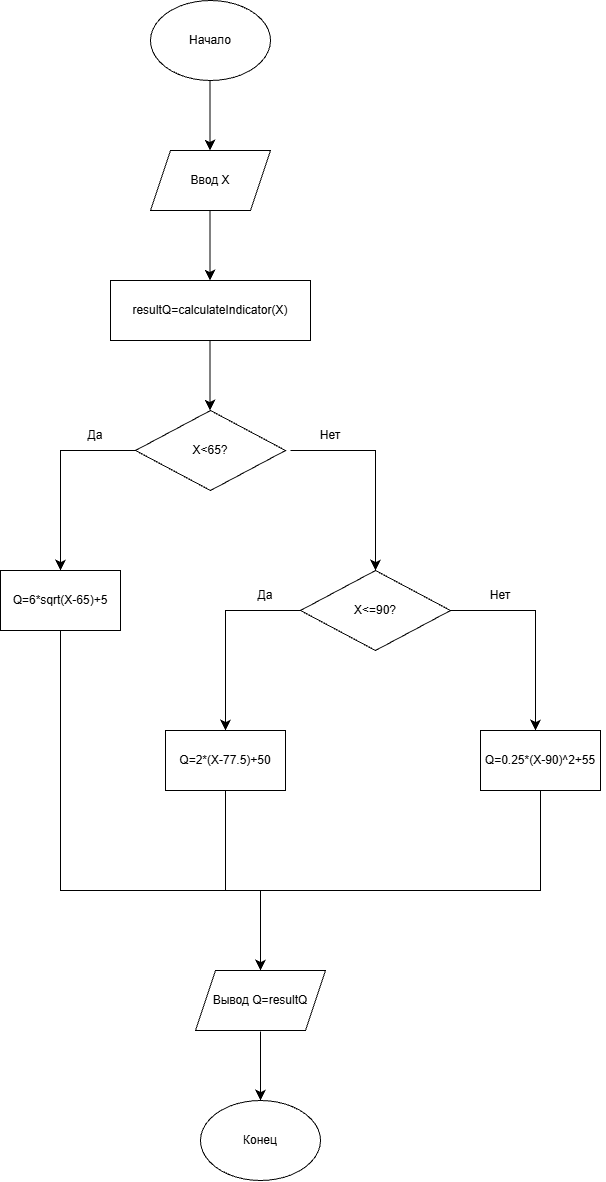

The diagram above was exported from draw.io. Its source (the exported page's mxGraphModel, read from the mxfile embedded in the PNG):
<mxGraphModel dx="2946" dy="1673" grid="1" gridSize="10" guides="1" tooltips="1" connect="1" arrows="1" fold="1" page="1" pageScale="1" pageWidth="850" pageHeight="1100" math="0" shadow="0">
  <root>
    <mxCell id="0" />
    <mxCell id="1" parent="0" />
    <mxCell id="Xuc2xlH8aokHJpyXP6HI-1" parent="1" style="ellipse;whiteSpace=wrap;html=1;shapeInside=1;" value="" vertex="1">
      <mxGeometry height="80" width="120" x="330" y="30" as="geometry" />
    </mxCell>
    <mxCell id="Xuc2xlH8aokHJpyXP6HI-2" parent="1" style="text;html=1;whiteSpace=wrap;strokeColor=none;fillColor=none;align=center;verticalAlign=middle;rounded=0;autosize=1;resizable=0;" value="Начало" vertex="1">
      <mxGeometry height="30" width="70" x="355" y="55" as="geometry" />
    </mxCell>
    <mxCell id="Xuc2xlH8aokHJpyXP6HI-3" edge="1" parent="1" style="endArrow=classic;html=1;rounded=0;fontSize=12;startSize=8;endSize=8;curved=1;" value="">
      <mxGeometry height="50" relative="1" width="50" as="geometry">
        <mxPoint x="389.5" y="110" as="sourcePoint" />
        <mxPoint x="389.5" y="180" as="targetPoint" />
      </mxGeometry>
    </mxCell>
    <mxCell id="Xuc2xlH8aokHJpyXP6HI-4" parent="1" style="shape=parallelogram;perimeter=parallelogramPerimeter;whiteSpace=wrap;html=1;shapeInside=1;fixedSize=1;" value="" vertex="1">
      <mxGeometry height="60" width="120" x="330" y="180" as="geometry" />
    </mxCell>
    <mxCell id="Xuc2xlH8aokHJpyXP6HI-5" parent="1" style="text;html=1;whiteSpace=wrap;strokeColor=none;fillColor=none;align=center;verticalAlign=middle;rounded=0;autosize=1;resizable=0;" value="Ввод X" vertex="1">
      <mxGeometry height="30" width="60" x="360" y="195" as="geometry" />
    </mxCell>
    <mxCell id="Xuc2xlH8aokHJpyXP6HI-7" edge="1" parent="1" style="endArrow=classic;html=1;rounded=0;fontSize=12;startSize=8;endSize=8;curved=1;" value="">
      <mxGeometry height="50" relative="1" width="50" as="geometry">
        <mxPoint x="389.5" y="240" as="sourcePoint" />
        <mxPoint x="389.5" y="310" as="targetPoint" />
      </mxGeometry>
    </mxCell>
    <mxCell id="Xuc2xlH8aokHJpyXP6HI-8" parent="1" style="rounded=0;whiteSpace=wrap;html=1;" value="" vertex="1">
      <mxGeometry height="60" width="200" x="290" y="310" as="geometry" />
    </mxCell>
    <mxCell id="Xuc2xlH8aokHJpyXP6HI-9" parent="1" style="text;html=1;whiteSpace=wrap;strokeColor=none;fillColor=none;align=center;verticalAlign=middle;rounded=0;autosize=1;resizable=0;" value="resultQ=calculateIndicator(X)" vertex="1">
      <mxGeometry height="30" width="180" x="300" y="325" as="geometry" />
    </mxCell>
    <mxCell id="Xuc2xlH8aokHJpyXP6HI-10" edge="1" parent="1" style="endArrow=classic;html=1;rounded=0;fontSize=12;startSize=8;endSize=8;curved=1;" value="">
      <mxGeometry height="50" relative="1" width="50" as="geometry">
        <mxPoint x="389.5" y="370" as="sourcePoint" />
        <mxPoint x="389.5" y="440" as="targetPoint" />
      </mxGeometry>
    </mxCell>
    <mxCell id="Xuc2xlH8aokHJpyXP6HI-11" parent="1" style="rhombus;whiteSpace=wrap;html=1;shapeInside=1;" value="" vertex="1">
      <mxGeometry height="80" width="150" x="315" y="440" as="geometry" />
    </mxCell>
    <mxCell id="Xuc2xlH8aokHJpyXP6HI-12" parent="1" style="text;html=1;whiteSpace=wrap;strokeColor=none;fillColor=none;align=center;verticalAlign=middle;rounded=0;autosize=1;resizable=0;" value="X&amp;lt;65?" vertex="1">
      <mxGeometry height="30" width="60" x="360" y="465" as="geometry" />
    </mxCell>
    <mxCell id="Xuc2xlH8aokHJpyXP6HI-13" edge="1" parent="1" source="Xuc2xlH8aokHJpyXP6HI-11" style="endArrow=classic;html=1;rounded=0;fontSize=12;startSize=8;endSize=8;exitX=0;exitY=0.5;exitDx=0;exitDy=0;edgeStyle=orthogonalEdgeStyle;" value="">
      <mxGeometry height="50" relative="1" width="50" as="geometry">
        <mxPoint x="300" y="560" as="sourcePoint" />
        <mxPoint x="240" y="600" as="targetPoint" />
      </mxGeometry>
    </mxCell>
    <mxCell id="Xuc2xlH8aokHJpyXP6HI-14" parent="1" style="text;html=1;whiteSpace=wrap;strokeColor=none;fillColor=none;align=center;verticalAlign=middle;rounded=0;autosize=1;resizable=0;" value="Да" vertex="1">
      <mxGeometry height="30" width="40" x="255" y="450" as="geometry" />
    </mxCell>
    <mxCell id="Xuc2xlH8aokHJpyXP6HI-15" parent="1" style="rounded=0;whiteSpace=wrap;html=1;" value="" vertex="1">
      <mxGeometry height="60" width="120" x="180" y="600" as="geometry" />
    </mxCell>
    <mxCell id="Xuc2xlH8aokHJpyXP6HI-16" parent="1" style="text;html=1;whiteSpace=wrap;strokeColor=none;fillColor=none;align=center;verticalAlign=middle;rounded=0;autosize=1;resizable=0;" value="Q=6*sqrt(X-65)+5" vertex="1">
      <mxGeometry height="30" width="120" x="180" y="615" as="geometry" />
    </mxCell>
    <mxCell id="Xuc2xlH8aokHJpyXP6HI-17" edge="1" parent="1" style="endArrow=classic;html=1;rounded=0;fontSize=12;startSize=8;endSize=8;edgeStyle=orthogonalEdgeStyle;entryX=0.5;entryY=0;entryDx=0;entryDy=0;" target="Xuc2xlH8aokHJpyXP6HI-18" value="">
      <mxGeometry height="50" relative="1" width="50" x="0.1368" as="geometry">
        <mxPoint x="470" y="480" as="sourcePoint" />
        <mxPoint x="550" y="590" as="targetPoint" />
      </mxGeometry>
    </mxCell>
    <mxCell id="Xuc2xlH8aokHJpyXP6HI-18" parent="1" style="rhombus;whiteSpace=wrap;html=1;shapeInside=1;" value="" vertex="1">
      <mxGeometry height="80" width="150" x="480" y="600" as="geometry" />
    </mxCell>
    <mxCell id="Xuc2xlH8aokHJpyXP6HI-19" parent="1" style="text;html=1;whiteSpace=wrap;strokeColor=none;fillColor=none;align=center;verticalAlign=middle;rounded=0;autosize=1;resizable=0;" value="X&amp;lt;=90?" vertex="1">
      <mxGeometry height="30" width="70" x="520" y="625" as="geometry" />
    </mxCell>
    <mxCell id="Xuc2xlH8aokHJpyXP6HI-20" edge="1" parent="1" style="endArrow=classic;html=1;rounded=0;fontSize=12;startSize=8;endSize=8;exitX=0;exitY=0.5;exitDx=0;exitDy=0;edgeStyle=orthogonalEdgeStyle;" value="">
      <mxGeometry height="50" relative="1" width="50" as="geometry">
        <mxPoint x="480" y="640" as="sourcePoint" />
        <mxPoint x="405" y="760" as="targetPoint" />
      </mxGeometry>
    </mxCell>
    <mxCell id="Xuc2xlH8aokHJpyXP6HI-21" edge="1" parent="1" style="endArrow=classic;html=1;rounded=0;fontSize=12;startSize=8;endSize=8;edgeStyle=orthogonalEdgeStyle;entryX=0.5;entryY=0;entryDx=0;entryDy=0;" value="">
      <mxGeometry height="50" relative="1" width="50" x="0.1368" as="geometry">
        <mxPoint x="630" y="640" as="sourcePoint" />
        <mxPoint x="715" y="760" as="targetPoint" />
      </mxGeometry>
    </mxCell>
    <mxCell id="Xuc2xlH8aokHJpyXP6HI-22" parent="1" style="rounded=0;whiteSpace=wrap;html=1;" value="" vertex="1">
      <mxGeometry height="60" width="120" x="345" y="760" as="geometry" />
    </mxCell>
    <mxCell id="Xuc2xlH8aokHJpyXP6HI-23" parent="1" style="text;html=1;whiteSpace=wrap;strokeColor=none;fillColor=none;align=center;verticalAlign=middle;rounded=0;autosize=1;resizable=0;" value="Q=2*(X-77.5)+50" vertex="1">
      <mxGeometry height="30" width="110" x="350" y="775" as="geometry" />
    </mxCell>
    <mxCell id="Xuc2xlH8aokHJpyXP6HI-24" parent="1" style="text;html=1;whiteSpace=wrap;strokeColor=none;fillColor=none;align=center;verticalAlign=middle;rounded=0;autosize=1;resizable=0;" value="Да" vertex="1">
      <mxGeometry height="30" width="40" x="425" y="610" as="geometry" />
    </mxCell>
    <mxCell id="Xuc2xlH8aokHJpyXP6HI-25" parent="1" style="text;html=1;whiteSpace=wrap;strokeColor=none;fillColor=none;align=center;verticalAlign=middle;rounded=0;autosize=1;resizable=0;" value="Нет" vertex="1">
      <mxGeometry height="30" width="40" x="490" y="450" as="geometry" />
    </mxCell>
    <mxCell id="Xuc2xlH8aokHJpyXP6HI-26" parent="1" style="text;html=1;whiteSpace=wrap;strokeColor=none;fillColor=none;align=center;verticalAlign=middle;rounded=0;autosize=1;resizable=0;" value="Нет" vertex="1">
      <mxGeometry height="30" width="40" x="660" y="610" as="geometry" />
    </mxCell>
    <mxCell id="Xuc2xlH8aokHJpyXP6HI-27" parent="1" style="rounded=0;whiteSpace=wrap;html=1;" value="" vertex="1">
      <mxGeometry height="60" width="120" x="660" y="760" as="geometry" />
    </mxCell>
    <mxCell id="Xuc2xlH8aokHJpyXP6HI-28" parent="1" style="text;html=1;whiteSpace=wrap;strokeColor=none;fillColor=none;align=center;verticalAlign=middle;rounded=0;autosize=1;resizable=0;" value="Q=0.25*(X-90)^2+55" vertex="1">
      <mxGeometry height="30" width="130" x="655" y="775" as="geometry" />
    </mxCell>
    <mxCell id="Xuc2xlH8aokHJpyXP6HI-29" edge="1" parent="1" source="Xuc2xlH8aokHJpyXP6HI-15" style="endArrow=classic;html=1;rounded=0;fontSize=12;startSize=8;endSize=8;exitX=0.5;exitY=1;exitDx=0;exitDy=0;edgeStyle=orthogonalEdgeStyle;" value="">
      <mxGeometry height="50" relative="1" width="50" x="-0.0926" as="geometry">
        <Array as="points">
          <mxPoint x="240" y="920" />
          <mxPoint x="440" y="920" />
        </Array>
        <mxPoint x="390" y="940" as="sourcePoint" />
        <mxPoint x="440" y="1000" as="targetPoint" />
      </mxGeometry>
    </mxCell>
    <mxCell id="Xuc2xlH8aokHJpyXP6HI-30" edge="1" parent="1" style="endArrow=none;html=1;rounded=0;fontSize=12;startSize=8;endSize=8;curved=1;entryX=0.5;entryY=1;entryDx=0;entryDy=0;" target="Xuc2xlH8aokHJpyXP6HI-22" value="">
      <mxGeometry height="50" relative="1" width="50" as="geometry">
        <mxPoint x="405" y="920" as="sourcePoint" />
        <mxPoint x="435" y="860" as="targetPoint" />
      </mxGeometry>
    </mxCell>
    <mxCell id="Xuc2xlH8aokHJpyXP6HI-31" edge="1" parent="1" style="endArrow=none;html=1;rounded=0;fontSize=12;startSize=8;endSize=8;entryX=0.5;entryY=1;entryDx=0;entryDy=0;edgeStyle=orthogonalEdgeStyle;" target="Xuc2xlH8aokHJpyXP6HI-27" value="">
      <mxGeometry height="50" relative="1" width="50" as="geometry">
        <mxPoint x="440" y="920" as="sourcePoint" />
        <mxPoint x="500" y="880" as="targetPoint" />
      </mxGeometry>
    </mxCell>
    <mxCell id="Xuc2xlH8aokHJpyXP6HI-32" parent="1" style="shape=parallelogram;perimeter=parallelogramPerimeter;whiteSpace=wrap;html=1;shapeInside=1;fixedSize=1;" value="" vertex="1">
      <mxGeometry height="60" width="130" x="375" y="1000" as="geometry" />
    </mxCell>
    <mxCell id="Xuc2xlH8aokHJpyXP6HI-33" parent="1" style="text;html=1;whiteSpace=wrap;strokeColor=none;fillColor=none;align=center;verticalAlign=middle;rounded=0;autosize=1;resizable=0;" value="Вывод Q=resultQ" vertex="1">
      <mxGeometry height="30" width="120" x="380" y="1015" as="geometry" />
    </mxCell>
    <mxCell id="Xuc2xlH8aokHJpyXP6HI-34" edge="1" parent="1" style="endArrow=classic;html=1;rounded=0;fontSize=12;startSize=8;endSize=8;curved=1;" value="">
      <mxGeometry height="50" relative="1" width="50" as="geometry">
        <mxPoint x="440" y="1061.02" as="sourcePoint" />
        <mxPoint x="440" y="1130" as="targetPoint" />
      </mxGeometry>
    </mxCell>
    <mxCell id="Xuc2xlH8aokHJpyXP6HI-36" parent="1" style="ellipse;whiteSpace=wrap;html=1;shapeInside=1;" value="" vertex="1">
      <mxGeometry height="80" width="120" x="380" y="1130" as="geometry" />
    </mxCell>
    <mxCell id="Xuc2xlH8aokHJpyXP6HI-37" parent="1" style="text;html=1;whiteSpace=wrap;strokeColor=none;fillColor=none;align=center;verticalAlign=middle;rounded=0;autosize=1;resizable=0;" value="Конец" vertex="1">
      <mxGeometry height="30" width="60" x="410" y="1155" as="geometry" />
    </mxCell>
  </root>
</mxGraphModel>